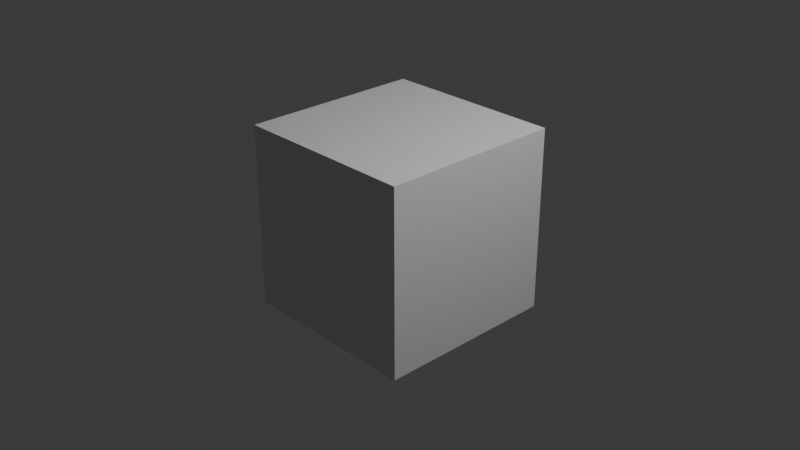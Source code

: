 # Source: ASSET_GROUND.blend  (saved by Blender 4.5.91; exported with 4.5.12 LTS)
import bpy
from mathutils import Matrix  # noqa: F401  (used for matrix-valued properties, if any)

bpy.ops.wm.read_factory_settings(use_empty=True)
scene = bpy.context.scene
scene.name = 'Scene'

# ---- collections
col_collection = bpy.data.collections.new('Collection'); scene.collection.children.link(col_collection)

# ---- materials (node trees are filled in below, after node groups)
mat_material = bpy.data.materials.new('Material')
mat_material.alpha_threshold = 0.0
mat_material.roughness = 0.5
mat_material.line_color = (0.0, 0.0, 0.0, 1.0)

# ---- material node trees
mat_material.use_nodes = True; mat_material.node_tree.nodes.clear()
_N = mat_material.node_tree.nodes; _L = mat_material.node_tree.links
n0 = _N.new('ShaderNodeOutputMaterial'); n0.name = 'Material Output'; n0.location = (200, 100)
n1 = _N.new('ShaderNodeBsdfPrincipled'); n1.name = 'Principled BSDF'; n1.location = (-200, 100)
n1.inputs[3].default_value = 1.45
_L.new(n1.outputs[0], n0.inputs[0])
n0.is_active_output = True

# ---- world
world_world = bpy.data.worlds.new('World'); scene.world = world_world
world_world.use_nodes = True; world_world.node_tree.nodes.clear()
_N = world_world.node_tree.nodes; _L = world_world.node_tree.links
n0 = _N.new('ShaderNodeOutputWorld'); n0.name = 'World Output'; n0.location = (200, 100)
n1 = _N.new('ShaderNodeBackground'); n1.name = 'Background'; n1.location = (-200, 100)
n1.inputs[0].default_value = (0.05088, 0.05088, 0.05088, 1.0)
_L.new(n1.outputs[0], n0.inputs[0])
n0.is_active_output = True
world_world.color = (0.05088, 0.05088, 0.05088)
world_world.sun_shadow_jitter_overblur = 0.0

# ---- cameras
cam_camera = bpy.data.cameras.new('Camera')
cam_camera.clip_end = 100.0
cam_camera.ortho_scale = 7.314

# ---- lights
light_light = bpy.data.lights.new('Light', 'POINT')
light_light.energy = 1000.0
light_light.shadow_soft_size = 0.1

# ---- meshes
me_cube = bpy.data.meshes.new('Cube')
me_cube.from_pydata([(1.0, 1.0, 1.0), (1.0, 1.0, -1.0), (1.0, -1.0, 1.0), (1.0, -1.0, -1.0), (-1.0, 1.0, 1.0), (-1.0, 1.0, -1.0), (-1.0, -1.0, 1.0), (-1.0, -1.0, -1.0)], [], [(0, 4, 6, 2), (3, 2, 6, 7), (7, 6, 4, 5), (5, 1, 3, 7), (1, 0, 2, 3), (5, 4, 0, 1)])
_uv = me_cube.uv_layers.new(name='UVMap')
_uv.uv.foreach_set('vector', [0.625, 0.5, 0.875, 0.5, 0.875, 0.75, 0.625, 0.75, 0.375, 0.75, 0.625, 0.75, 0.625, 1.0, 0.375, 1.0, 0.375, 0.0, 0.625, 0.0, 0.625, 0.25, 0.375, 0.25, 0.125, 0.5, 0.375, 0.5, 0.375, 0.75, 0.125, 0.75, 0.375, 0.5, 0.625, 0.5, 0.625, 0.75, 0.375, 0.75, 0.375, 0.25, 0.625, 0.25, 0.625, 0.5, 0.375, 0.5])
me_cube.materials.append(mat_material)
me_cube.use_mirror_vertex_groups = False
me_cube.update()

# ---- objects
ob_cube = bpy.data.objects.new('Cube', me_cube)
ob_light = bpy.data.objects.new('Light', light_light)
ob_camera = bpy.data.objects.new('Camera', cam_camera)

# ---- transforms, parenting, visibility, modifiers, constraints
ob_cube.location = (0.0, 0.0, 0.0)
ob_cube.lock_rotations_4d = False
ob_cube.empty_display_type = 'ARROWS'
ob_cube.lineart.crease_threshold = 0.0
ob_light.location = (4.076, 1.005, 5.904)
ob_light.rotation_euler = (0.6503, 0.05522, 1.866)
ob_light.lock_rotations_4d = False
ob_light.empty_display_type = 'ARROWS'
ob_light.color = (0.0, 0.0, 0.0, 0.0)
ob_light.lineart.crease_threshold = 0.0
ob_camera.location = (7.359, -6.926, 4.958)
ob_camera.rotation_euler = (1.109, 0.0, 0.8149)
ob_camera.lock_rotations_4d = False
ob_camera.empty_display_type = 'ARROWS'
ob_camera.color = (0.0, 0.0, 0.0, 0.0)
ob_camera.display_type = 'WIRE'
ob_camera.lineart.crease_threshold = 0.0

# ---- collection membership
col_collection.objects.link(ob_cube)
col_collection.objects.link(ob_light)
col_collection.objects.link(ob_camera)

# ---- scene / render settings (as saved in the file)
scene.camera = ob_camera
scene.frame_start = 1; scene.frame_end = 250; scene.frame_set(1)
scene.render.engine = 'BLENDER_EEVEE_NEXT'
bpy.context.view_layer.update()

